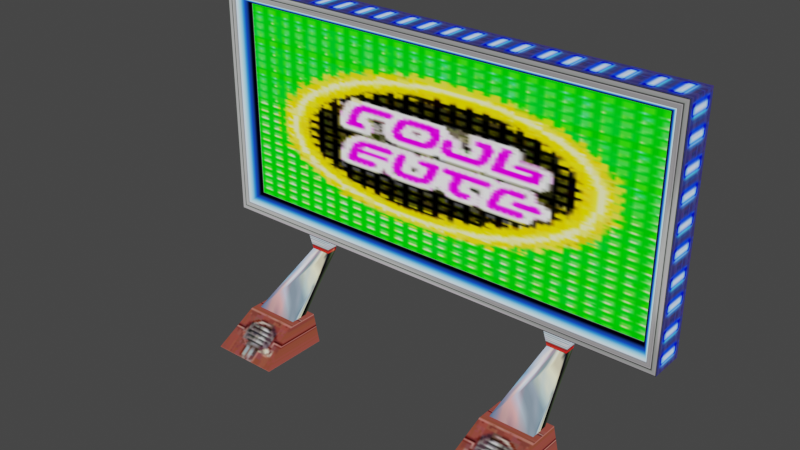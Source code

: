# Source: Signboard1.blend  (saved by Blender 5.2.44; exported with 4.5.12 LTS)
import bpy
from mathutils import Matrix  # noqa: F401  (used for matrix-valued properties, if any)

bpy.ops.wm.read_factory_settings(use_empty=True)
scene = bpy.context.scene
scene.name = 'Scene'

# ---- collections
col_kanban_kanban_nja = bpy.data.collections.new('kanban_kanban.nja'); scene.collection.children.link(col_kanban_kanban_nja)

# ---- images (referenced by path relative to the original .blend; pixels are not part of the script)
import os
ASSET_DIR = os.environ.get("B2B_ASSET_DIR", "")  # directory of the original .blend (textures are referenced by path, not embedded)
HERE = os.path.dirname(os.path.abspath(__file__))  # packed textures are extracted next to this script under _unpacked/

def load_image(name, relpath, width, height, colorspace="sRGB"):
    """Load a texture the original file referenced (path relative to the .blend, or extracted next to this script)."""
    p = next((c for c in (os.path.join(HERE, relpath), os.path.join(ASSET_DIR, relpath)) if relpath and os.path.exists(c)), "")
    if p:
        img = bpy.data.images.load(p, check_existing=True)
        img.name = name
    else:  # same state as the original file: an image datablock whose file is absent (Cycles renders it pink)
        img = bpy.data.images.new(name, width, height)
        img.source = "FILE"
        img.filepath = "//" + (relpath or name)
    img.colorspace_settings.name = colorspace
    return img
img_am_tp032_32 = load_image('am_tp032_32', '_unpacked/am_tp032_32.91ca76b9.png', 32, 32, 'sRGB')
img_courseter04 = load_image('courseter04', '_unpacked/courseter04.6f45eb46.png', 32, 32, 'sRGB')
img_ref_crome = load_image('ref_crome', '_unpacked/ref_crome.7501ae46.png', 32, 32, 'sRGB')
img_robome4 = load_image('robome4', '_unpacked/robome4.dd3d76dd.png', 16, 16, 'sRGB')
img_min_kan6 = load_image('min_kan6', '_unpacked/min_kan6.d595a5b8.png', 128, 128, 'sRGB')
img_am_tp051_16 = load_image('am_tp051_16', '_unpacked/am_tp051_16.934ef4dd.png', 8, 8, 'sRGB')
img_plate5 = load_image('plate5', '_unpacked/plate5.1a4065bd.png', 64, 64, 'sRGB')
img_am_tp038_32 = load_image('am_tp038_32', '_unpacked/am_tp038_32.1d4bbb40.png', 32, 32, 'sRGB')

# ---- materials (node trees are filled in below, after node groups)
mat_kanban_kanban_nja_sa1mdl_0 = bpy.data.materials.new('kanban_kanban.nja.sa1mdl_0')
mat_kanban_kanban_nja_sa1mdl_0.use_transparent_shadow = False
mat_kanban_kanban_nja_sa1mdl_0.preview_render_type = 'FLAT'
mat_kanban_kanban_nja_sa1mdl_0.diffuse_color = (0.698, 0.698, 0.698, 1.0)
mat_kanban_kanban_nja_sa1mdl_0.roughness = 0.9569
mat_kanban_kanban_nja_sa1mdl_1 = bpy.data.materials.new('kanban_kanban.nja.sa1mdl_1')
mat_kanban_kanban_nja_sa1mdl_1.use_transparent_shadow = False
mat_kanban_kanban_nja_sa1mdl_1.preview_render_type = 'FLAT'
mat_kanban_kanban_nja_sa1mdl_1.diffuse_color = (0.698, 0.698, 0.698, 1.0)
mat_kanban_kanban_nja_sa1mdl_1.roughness = 0.9569
mat_kanban_kanban_nja_sa1mdl_2 = bpy.data.materials.new('kanban_kanban.nja.sa1mdl_2')
mat_kanban_kanban_nja_sa1mdl_2.use_transparent_shadow = False
mat_kanban_kanban_nja_sa1mdl_2.preview_render_type = 'FLAT'
mat_kanban_kanban_nja_sa1mdl_2.diffuse_color = (0.698, 0.698, 0.698, 1.0)
mat_kanban_kanban_nja_sa1mdl_2.roughness = 0.9569
mat_kanban_kanban_nja_sa1mdl_3 = bpy.data.materials.new('kanban_kanban.nja.sa1mdl_3')
mat_kanban_kanban_nja_sa1mdl_3.use_transparent_shadow = False
mat_kanban_kanban_nja_sa1mdl_3.preview_render_type = 'FLAT'
mat_kanban_kanban_nja_sa1mdl_3.diffuse_color = (0.698, 0.698, 0.698, 1.0)
mat_kanban_kanban_nja_sa1mdl_3.roughness = 0.9569
mat_kanban_kanban_nja_sa1mdl_4 = bpy.data.materials.new('kanban_kanban.nja.sa1mdl_4')
mat_kanban_kanban_nja_sa1mdl_4.use_transparent_shadow = False
mat_kanban_kanban_nja_sa1mdl_4.preview_render_type = 'FLAT'
mat_kanban_kanban_nja_sa1mdl_4.diffuse_color = (0.698, 0.698, 0.698, 1.0)
mat_kanban_kanban_nja_sa1mdl_4.roughness = 0.9569
mat_kanban_kanban_nja_sa1mdl_5 = bpy.data.materials.new('kanban_kanban.nja.sa1mdl_5')
mat_kanban_kanban_nja_sa1mdl_5.use_transparent_shadow = False
mat_kanban_kanban_nja_sa1mdl_5.preview_render_type = 'FLAT'
mat_kanban_kanban_nja_sa1mdl_5.diffuse_color = (0.698, 0.698, 0.698, 1.0)
mat_kanban_kanban_nja_sa1mdl_5.roughness = 0.9569
mat_kanban_kanban_nja_sa1mdl_6 = bpy.data.materials.new('kanban_kanban.nja.sa1mdl_6')
mat_kanban_kanban_nja_sa1mdl_6.use_transparent_shadow = False
mat_kanban_kanban_nja_sa1mdl_6.preview_render_type = 'FLAT'
mat_kanban_kanban_nja_sa1mdl_6.diffuse_color = (0.698, 0.698, 0.698, 1.0)
mat_kanban_kanban_nja_sa1mdl_6.roughness = 0.9569
mat_kanban_kanban_nja_sa1mdl_7 = bpy.data.materials.new('kanban_kanban.nja.sa1mdl_7')
mat_kanban_kanban_nja_sa1mdl_7.use_transparent_shadow = False
mat_kanban_kanban_nja_sa1mdl_7.preview_render_type = 'FLAT'
mat_kanban_kanban_nja_sa1mdl_7.diffuse_color = (0.698, 0.698, 0.698, 1.0)
mat_kanban_kanban_nja_sa1mdl_7.roughness = 0.9569

# ---- node groups
ng_signboard1node = bpy.data.node_groups.new('Signboard1Node', 'GeometryNodeTree')
_s = ng_signboard1node.interface.new_socket(name='Geometry', in_out='OUTPUT', socket_type='NodeSocketGeometry')
_s = ng_signboard1node.interface.new_socket(name='Geometry', in_out='INPUT', socket_type='NodeSocketGeometry')
ng_signboard1node.interface.new_panel('SET Object Properties')
_s = ng_signboard1node.interface.new_socket(name='BAMS X Rotation', in_out='INPUT', socket_type='NodeSocketInt')
_s = ng_signboard1node.interface.new_socket(name='BAMS Y Rotation', in_out='INPUT', socket_type='NodeSocketInt')
_s = ng_signboard1node.interface.new_socket(name='BAMS Z Rotation', in_out='INPUT', socket_type='NodeSocketInt')
_s = ng_signboard1node.interface.new_socket(name='Scale X Property', in_out='INPUT', socket_type='NodeSocketFloat')
_s = ng_signboard1node.interface.new_socket(name='Scale Y Property', in_out='INPUT', socket_type='NodeSocketFloat')
_s = ng_signboard1node.interface.new_socket(name='Scale Z Property', in_out='INPUT', socket_type='NodeSocketFloat')
ng_signboard1node.interface.new_panel('Geometry Node Info')
ng_signboard1node.is_modifier = True
# nodes of 'Signboard1Node' reference scene objects; filled in after objects exist

# ---- material node trees
mat_kanban_kanban_nja_sa1mdl_0.use_nodes = True; mat_kanban_kanban_nja_sa1mdl_0.node_tree.nodes.clear()
_N = mat_kanban_kanban_nja_sa1mdl_0.node_tree.nodes; _L = mat_kanban_kanban_nja_sa1mdl_0.node_tree.links
n0 = _N.new('ShaderNodeTexImage'); n0.name = 'SAIO Texture'; n0.location = (-40, 319)
n0.label = 'SAIO Texture'
n0.image = img_am_tp032_32
n1 = _N.new('ShaderNodeOutputMaterial'); n1.name = 'SAIO Output'; n1.location = (720, 360)
n1.label = 'SAIO Output'
_L.new(n0.outputs[0], n1.inputs[0])
n1.is_active_output = True
mat_kanban_kanban_nja_sa1mdl_1.use_nodes = True; mat_kanban_kanban_nja_sa1mdl_1.node_tree.nodes.clear()
_N = mat_kanban_kanban_nja_sa1mdl_1.node_tree.nodes; _L = mat_kanban_kanban_nja_sa1mdl_1.node_tree.links
n0 = _N.new('ShaderNodeTexImage'); n0.name = 'SAIO Texture'; n0.location = (-40, 319)
n0.label = 'SAIO Texture'
n0.image = img_courseter04
n1 = _N.new('ShaderNodeOutputMaterial'); n1.name = 'SAIO Output'; n1.location = (720, 360)
n1.label = 'SAIO Output'
_L.new(n0.outputs[0], n1.inputs[0])
n1.is_active_output = True
mat_kanban_kanban_nja_sa1mdl_2.use_nodes = True; mat_kanban_kanban_nja_sa1mdl_2.node_tree.nodes.clear()
_N = mat_kanban_kanban_nja_sa1mdl_2.node_tree.nodes; _L = mat_kanban_kanban_nja_sa1mdl_2.node_tree.links
n0 = _N.new('ShaderNodeTexImage'); n0.name = 'SAIO Texture'; n0.location = (-40, 319)
n0.label = 'SAIO Texture'
n0.image = img_ref_crome
n1 = _N.new('ShaderNodeOutputMaterial'); n1.name = 'SAIO Output'; n1.location = (720, 360)
n1.label = 'SAIO Output'
n2 = _N.new('ShaderNodeNewGeometry'); n2.name = 'Geometry'; n2.location = (-650, 81)
n3 = _N.new('ShaderNodeVectorTransform'); n3.name = 'Vector Transform'; n3.location = (-490, 81)
n3.vector_type = 'NORMAL'
n3.convert_to = 'CAMERA'
n4 = _N.new('ShaderNodeVectorMath'); n4.name = 'Vector Math'; n4.location = (-331, 83)
n4.operation = 'MULTIPLY_ADD'
n4.inputs[1].default_value = (0.5, 0.5, 0.0)
n4.inputs[2].default_value = (0.5, 0.5, 0.0)
_L.new(n2.outputs[1], n3.inputs[0])
_L.new(n3.outputs[0], n4.inputs[0])
_L.new(n4.outputs[0], n0.inputs[0])
_L.new(n0.outputs[0], n1.inputs[0])
n1.is_active_output = True
mat_kanban_kanban_nja_sa1mdl_3.use_nodes = True; mat_kanban_kanban_nja_sa1mdl_3.node_tree.nodes.clear()
_N = mat_kanban_kanban_nja_sa1mdl_3.node_tree.nodes; _L = mat_kanban_kanban_nja_sa1mdl_3.node_tree.links
n0 = _N.new('ShaderNodeTexImage'); n0.name = 'SAIO Texture'; n0.location = (-40, 319)
n0.label = 'SAIO Texture'
n0.image = img_robome4
n1 = _N.new('ShaderNodeOutputMaterial'); n1.name = 'SAIO Output'; n1.location = (720, 360)
n1.label = 'SAIO Output'
_L.new(n0.outputs[0], n1.inputs[0])
n1.is_active_output = True
mat_kanban_kanban_nja_sa1mdl_4.use_nodes = True; mat_kanban_kanban_nja_sa1mdl_4.node_tree.nodes.clear()
_N = mat_kanban_kanban_nja_sa1mdl_4.node_tree.nodes; _L = mat_kanban_kanban_nja_sa1mdl_4.node_tree.links
n0 = _N.new('ShaderNodeTexImage'); n0.name = 'SAIO Texture'; n0.location = (-40, 319)
n0.label = 'SAIO Texture'
n0.image = img_min_kan6
n1 = _N.new('ShaderNodeOutputMaterial'); n1.name = 'SAIO Output'; n1.location = (720, 360)
n1.label = 'SAIO Output'
_L.new(n0.outputs[0], n1.inputs[0])
n1.is_active_output = True
mat_kanban_kanban_nja_sa1mdl_5.use_nodes = True; mat_kanban_kanban_nja_sa1mdl_5.node_tree.nodes.clear()
_N = mat_kanban_kanban_nja_sa1mdl_5.node_tree.nodes; _L = mat_kanban_kanban_nja_sa1mdl_5.node_tree.links
n0 = _N.new('ShaderNodeTexImage'); n0.name = 'SAIO Texture'; n0.location = (-40, 319)
n0.label = 'SAIO Texture'
n0.image = img_am_tp051_16
n1 = _N.new('ShaderNodeOutputMaterial'); n1.name = 'SAIO Output'; n1.location = (720, 360)
n1.label = 'SAIO Output'
_L.new(n0.outputs[0], n1.inputs[0])
n1.is_active_output = True
mat_kanban_kanban_nja_sa1mdl_6.use_nodes = True; mat_kanban_kanban_nja_sa1mdl_6.node_tree.nodes.clear()
_N = mat_kanban_kanban_nja_sa1mdl_6.node_tree.nodes; _L = mat_kanban_kanban_nja_sa1mdl_6.node_tree.links
n0 = _N.new('ShaderNodeTexImage'); n0.name = 'SAIO Texture'; n0.location = (-40, 319)
n0.label = 'SAIO Texture'
n0.image = img_plate5
n1 = _N.new('ShaderNodeOutputMaterial'); n1.name = 'SAIO Output'; n1.location = (720, 360)
n1.label = 'SAIO Output'
_L.new(n0.outputs[0], n1.inputs[0])
n1.is_active_output = True
mat_kanban_kanban_nja_sa1mdl_7.use_nodes = True; mat_kanban_kanban_nja_sa1mdl_7.node_tree.nodes.clear()
_N = mat_kanban_kanban_nja_sa1mdl_7.node_tree.nodes; _L = mat_kanban_kanban_nja_sa1mdl_7.node_tree.links
n0 = _N.new('ShaderNodeTexImage'); n0.name = 'SAIO Texture'; n0.location = (-40, 319)
n0.label = 'SAIO Texture'
n0.image = img_am_tp038_32
n1 = _N.new('ShaderNodeOutputMaterial'); n1.name = 'SAIO Output'; n1.location = (720, 360)
n1.label = 'SAIO Output'
_L.new(n0.outputs[0], n1.inputs[0])
n1.is_active_output = True

# ---- world
world_world = bpy.data.worlds.new('World'); scene.world = world_world
world_world.use_nodes = True; world_world.node_tree.nodes.clear()
_N = world_world.node_tree.nodes; _L = world_world.node_tree.links
n0 = _N.new('ShaderNodeOutputWorld'); n0.name = 'World Output'; n0.location = (300, 300)
n1 = _N.new('ShaderNodeBackground'); n1.name = 'Background'; n1.location = (10, 300)
n1.inputs[0].default_value = (0.05088, 0.05088, 0.05088, 1.0)
_L.new(n1.outputs[0], n0.inputs[0])
n0.is_active_output = True
world_world.color = (0.05088, 0.05088, 0.05088)
world_world.use_sun_shadow = False
world_world.sun_shadow_jitter_overblur = 0.0

# ---- meshes
me_signboard1 = bpy.data.meshes.new('Signboard1')
me_signboard1.from_pydata([], [], [])
me_signboard1.update()
me_attach_005ca598 = bpy.data.meshes.new('attach_005CA598')
me_attach_005ca598.from_pydata([(36.95, 6.646, -0.002996), (36.95, -8.14, -0.002996), (35.58, 6.622, 6.133), (35.58, 0.09763, 6.133), (22.48, 6.646, -0.002996), (22.48, -8.14, -0.002996), (23.85, 6.622, 6.133), (23.85, 0.09763, 6.133), (34.49, 5.341, 6.043), (34.49, 1.47, 6.043), (32.81, 18.39, 20.2), (32.81, 14.83, 20.2), (24.95, 5.341, 6.043), (24.95, 1.47, 6.043), (26.62, 18.39, 20.2), (26.62, 14.83, 20.2), (27.61, 17.78, 15.41), (27.61, 15.44, 15.45), (31.82, 15.44, 15.45), (31.82, 17.78, 15.41), (-34.49, 5.341, 6.043), (-34.49, 1.47, 6.043), (-32.81, 18.39, 20.2), (-32.81, 14.83, 20.2), (-24.95, 5.341, 6.043), (-24.95, 1.47, 6.043), (-26.62, 18.39, 20.2), (-26.62, 14.83, 20.2), (-27.61, 17.78, 15.41), (-27.61, 15.44, 15.45), (-31.82, 15.44, 15.45), (-31.82, 17.78, 15.41), (50.76, 13.03, 70.1), (-50.76, 13.03, 20.1), (50.76, 13.03, 20.1), (-50.76, 13.03, 70.1), (-48.77, 13.03, 68.1), (48.76, 13.03, 22.08), (48.76, 13.03, 68.1), (-48.77, 13.03, 22.08), (50.76, 20.67, 20.1), (-50.76, 20.67, 20.1), (50.76, 20.67, 70.1), (-50.76, 20.67, 70.1), (-46.88, 15.91, 24.01), (-46.88, 15.91, 66.24), (46.51, 15.91, 24.01), (46.51, 15.91, 66.24), (-36.95, 6.646, -0.002996), (-36.95, -8.14, -0.002996), (-35.58, 6.622, 6.133), (-35.58, 0.09763, 6.133), (-22.48, 6.646, -0.002996), (-22.48, -8.14, -0.002996), (-23.85, 6.622, 6.133), (-23.85, 0.09763, 6.133)], [], [(0, 3, 1), (1, 3, 7), (1, 7, 5), (5, 7, 6), (5, 6, 4), (4, 6, 2), (4, 2, 0), (0, 2, 3), (3, 2, 7), (7, 2, 6), (50, 49, 51), (51, 49, 53), (51, 53, 55), (55, 53, 52), (55, 52, 54), (54, 52, 48), (54, 48, 50), (50, 48, 49), (55, 54, 51), (51, 54, 50), (14, 19, 16), (14, 16, 15), (15, 16, 17), (15, 17, 11), (11, 17, 18), (11, 18, 10), (10, 18, 19), (10, 19, 14), (22, 28, 31), (22, 31, 23), (23, 31, 30), (23, 30, 27), (27, 30, 29), (27, 29, 26), (26, 29, 28), (26, 28, 22), (16, 8, 12), (16, 12, 17), (17, 12, 13), (17, 13, 18), (18, 13, 9), (18, 9, 19), (19, 9, 8), (19, 8, 16), (24, 31, 28), (24, 28, 25), (25, 28, 29), (25, 29, 21), (21, 29, 30), (21, 30, 20), (20, 30, 31), (20, 31, 24), (32, 37, 34), (34, 37, 39), (34, 39, 33), (33, 39, 36), (33, 36, 35), (35, 36, 38), (35, 38, 32), (32, 38, 37), (44, 46, 45), (45, 46, 47), (44, 37, 46), (46, 37, 38), (46, 38, 47), (47, 38, 36), (47, 36, 45), (45, 36, 39), (45, 39, 44), (44, 39, 37), (41, 43, 40), (40, 43, 42), (41, 40, 33), (33, 40, 34), (34, 40, 42), (34, 42, 32), (32, 42, 43), (32, 43, 35), (35, 43, 41), (35, 41, 33)])
me_attach_005ca598.polygons.foreach_set('use_smooth', [True] * 80)
me_attach_005ca598.polygons.foreach_set('material_index', [0, 0, 0, 0, 0, 0, 0, 0, 0, 0, 0, 0, 0, 0, 0, 0, 0, 0, 0, 0, 1, 1, 1, 1, 1, 1, 1, 1, 1, 1, 1, 1, 1, 1, 1, 1, 2, 2, 2, 2, 2, 2, 2, 2, 2, 2, 2, 2, 2, 2, 2, 2, 3, 3, 3, 3, 3, 3, 3, 3, 4, 4, 5, 5, 5, 5, 5, 5, 5, 5, 6, 6, 7, 7, 7, 7, 7, 7, 7, 7])
_uv = me_attach_005ca598.uv_layers.new(name='UV')
_uv.uv.foreach_set('vector', [0.0, 0.0, 0.09412, 1.0, 0.0, 0.0, 0.0, 0.0, 0.09412, 1.0, 0.902, 1.0, 0.0, 0.0, 0.902, 1.0, 1.0, 0.0, 1.0, 0.0, 0.902, 1.0, 0.902, 1.0, 1.0, 0.0, 0.902, 1.0, 1.0, 0.0, 1.0, 0.0, 0.902, 1.0, 0.09412, 1.0, 1.0, 0.0, 0.09412, 1.0, 0.0, 0.0, 0.0, 0.0, 0.09412, 1.0, 0.09412, 1.0, 0.1373, 0.9882, 0.1373, 0.01569, 0.01176, 0.9882, 0.01176, 0.9882, 0.1373, 0.01569, 0.01176, 0.01569, 0.09412, 1.0, 0.0, 0.0, 0.09412, 1.0, 0.09412, 1.0, 0.0, 0.0, 1.0, 0.0, 0.09412, 1.0, 1.0, 0.0, 0.902, 1.0, 0.902, 1.0, 1.0, 0.0, 1.0, 0.0, 0.902, 1.0, 1.0, 0.0, 0.902, 1.0, 0.902, 1.0, 1.0, 0.0, 0.0, 0.0, 0.902, 1.0, 0.0, 0.0, 0.09412, 1.0, 0.09412, 1.0, 0.0, 0.0, 0.0, 0.0, 0.1373, 0.9882, 0.1373, 0.01569, 0.01176, 0.9882, 0.01176, 0.9882, 0.1373, 0.01569, 0.01176, 0.01569, 0.0, 0.0, 0.7176, 1.0, 0.0, 1.0, 0.0, 0.0, 0.0, 1.0, 0.2196, 0.0, 0.2196, 0.0, 0.0, 1.0, 0.2196, 1.0, 0.2196, 0.0, 0.2196, 1.0, 0.498, 0.0, 0.498, 0.0, 0.2196, 1.0, 0.498, 1.0, 0.498, 0.0, 0.498, 1.0, 0.7176, 0.0, 0.7176, 0.0, 0.498, 1.0, 0.7176, 1.0, 0.7176, 0.0, 0.7176, 1.0, 0.0, 0.0, 0.6784, 0.0, 0.0, 1.0, 0.6784, 1.0, 0.6784, 0.0, 0.6784, 1.0, 0.498, 0.0, 0.498, 0.0, 0.6784, 1.0, 0.498, 1.0, 0.498, 0.0, 0.498, 1.0, 0.1804, 0.0, 0.1804, 0.0, 0.498, 1.0, 0.1765, 1.0, 0.1804, 0.0, 0.1765, 1.0, 0.0, 0.0, 0.0, 0.0, 0.1765, 1.0, 0.0, 1.0, 0.0, 0.0, 0.0, 1.0, 0.6784, 0.0, 0.749, 1.0, 0.498, 0.0, 0.749, 0.0, 0.749, 1.0, 0.749, 0.0, 1.0, 1.0, 1.0, 1.0, 0.749, 0.0, 1.0, 0.0, 1.0, 1.0, 1.0, 0.0, 0.2471, 1.0, 0.2471, 1.0, 1.0, 0.0, 0.2471, 0.0, 0.2471, 1.0, 0.2471, 0.0, 0.498, 1.0, 0.498, 1.0, 0.2471, 0.0, 0.498, 0.0, 0.498, 1.0, 0.498, 0.0, 0.749, 1.0, 0.1412, 0.0, 0.498, 1.0, 0.1765, 1.0, 0.1412, 0.0, 0.1765, 1.0, 0.0, 0.0, 0.0, 0.0, 0.1765, 1.0, 0.0, 1.0, 0.0, 0.0, 0.0, 1.0, 0.6431, 0.0, 0.6431, 0.0, 0.0, 1.0, 0.6784, 1.0, 0.6431, 0.0, 0.6784, 1.0, 0.498, 0.0, 0.498, 0.0, 0.6784, 1.0, 0.498, 1.0, 0.498, 0.0, 0.498, 1.0, 0.1412, 0.0, 1.0, 1.0, 0.1451, 0.0, 0.149, 1.0, 0.149, 1.0, 0.1451, 0.0, 0.498, 0.0, 0.149, 1.0, 0.498, 0.0, 0.498, 1.0, 0.498, 1.0, 0.498, 0.0, 0.6471, 0.0, 0.498, 1.0, 0.6471, 0.0, 0.651, 1.0, 0.651, 1.0, 0.6471, 0.0, 1.0, 0.0, 0.651, 1.0, 1.0, 0.0, 1.0, 1.0, 1.0, 1.0, 1.0, 0.0, 0.1451, 0.0, 0.0, 0.003922, 0.9961, 0.003922, 0.0, 1.0, 0.0, 1.0, 0.9961, 0.003922, 0.9961, 1.0, 0.498, 0.0, 0.8392, 1.0, 0.8431, 0.0, 0.8431, 0.0, 0.8392, 1.0, 0.0, 1.0, 0.8431, 0.0, 0.0, 1.0, 0.0, 0.0, 0.0, 0.0, 0.0, 1.0, 0.3373, 1.0, 0.0, 0.0, 0.3373, 1.0, 0.3412, 0.0, 0.3412, 0.0, 0.3373, 1.0, 0.498, 1.0, 0.3412, 0.0, 0.498, 1.0, 0.498, 0.0, 0.498, 0.0, 0.498, 1.0, 0.8392, 1.0, 0.0, 0.0, 0.0, 1.0, 1.0, 0.0, 1.0, 0.0, 0.0, 1.0, 1.0, 1.0, 1.0, 0.0, 1.0, 9.0, 0.0, 0.0, 0.0, 0.0, 1.0, 9.0, 0.0, 9.0, 0.0, 0.0, 1.0, 0.0, 1.0, 4.961, 0.0, 0.0, 1.0, 4.961, 0.0, 4.961, 0.0, 4.961, 1.0, 4.961, 1.0, 15.04, 0.0, 4.961, 1.0, 15.04, 0.0, 15.04, 0.0, 15.04, 1.0, 15.04, 1.0, 20.0, 0.0, 15.04, 1.0, 20.0, 0.0, 20.0])
me_attach_005ca598.materials.append(mat_kanban_kanban_nja_sa1mdl_0)
me_attach_005ca598.materials.append(mat_kanban_kanban_nja_sa1mdl_1)
me_attach_005ca598.materials.append(mat_kanban_kanban_nja_sa1mdl_2)
me_attach_005ca598.materials.append(mat_kanban_kanban_nja_sa1mdl_3)
me_attach_005ca598.materials.append(mat_kanban_kanban_nja_sa1mdl_4)
me_attach_005ca598.materials.append(mat_kanban_kanban_nja_sa1mdl_5)
me_attach_005ca598.materials.append(mat_kanban_kanban_nja_sa1mdl_6)
me_attach_005ca598.materials.append(mat_kanban_kanban_nja_sa1mdl_7)
me_attach_005ca598.update()
me_attach_005ca598.normals_split_custom_set([tuple(v) for v in zip(*[iter([0.7389, 0.6527, 0.1678, 0.5567, -0.2332, 0.7973, 0.3788, -0.5115, 0.7713, 0.3788, -0.5115, 0.7713, 0.5567, -0.2332, 0.7973, -0.5567, -0.2332, 0.7973, 0.3788, -0.5115, 0.7713, -0.5567, -0.2332, 0.7973, -0.3788, -0.5115, 0.7713, -0.3788, -0.5115, 0.7713, -0.5567, -0.2332, 0.7973, -0.505, 0.5885, 0.6314, -0.3788, -0.5115, 0.7713, -0.505, 0.5885, 0.6314, -0.7388, 0.6527, 0.1678, -0.7388, 0.6527, 0.1678, -0.505, 0.5885, 0.6314, 0.505, 0.5885, 0.6314, -0.7388, 0.6527, 0.1678, 0.505, 0.5885, 0.6314, 0.7389, 0.6527, 0.1678, 0.7389, 0.6527, 0.1678, 0.505, 0.5885, 0.6314, 0.5567, -0.2332, 0.7973, 0.5567, -0.2332, 0.7973, 0.505, 0.5885, 0.6314, -0.5567, -0.2332, 0.7973, -0.5567, -0.2332, 0.7973, 0.505, 0.5885, 0.6314, -0.505, 0.5885, 0.6314, -0.505, 0.5885, 0.6314, -0.3788, -0.5115, 0.7713, -0.5567, -0.2332, 0.7973, -0.5567, -0.2332, 0.7973, -0.3788, -0.5115, 0.7713, 0.3788, -0.5115, 0.7713, -0.5567, -0.2332, 0.7973, 0.3788, -0.5115, 0.7713, 0.5567, -0.2332, 0.7973, 0.5567, -0.2332, 0.7973, 0.3788, -0.5115, 0.7713, 0.7389, 0.6527, 0.1678, 0.5567, -0.2332, 0.7973, 0.7389, 0.6527, 0.1678, 0.505, 0.5885, 0.6314, 0.505, 0.5885, 0.6314, 0.7389, 0.6527, 0.1678, -0.7388, 0.6527, 0.1678, 0.505, 0.5885, 0.6314, -0.7388, 0.6527, 0.1678, -0.505, 0.5885, 0.6314, -0.505, 0.5885, 0.6314, -0.7388, 0.6527, 0.1678, -0.3788, -0.5115, 0.7713, 0.5567, -0.2332, 0.7973, 0.505, 0.5885, 0.6314, -0.5567, -0.2332, 0.7973, -0.5567, -0.2332, 0.7973, 0.505, 0.5885, 0.6314, -0.505, 0.5885, 0.6314, -0.7028, 0.6729, -0.2308, 0.5693, 0.6957, -0.4381, -0.5693, 0.6956, -0.4381, -0.7028, 0.6729, -0.2308, -0.5693, 0.6956, -0.4381, -0.7026, -0.6726, -0.2322, -0.7026, -0.6726, -0.2322, -0.5693, 0.6956, -0.4381, -0.7943, -0.5286, 0.2995, -0.7026, -0.6726, -0.2322, -0.7943, -0.5286, 0.2995, 0.7026, -0.6726, -0.2322, 0.7026, -0.6726, -0.2322, -0.7943, -0.5286, 0.2995, 0.7943, -0.5286, 0.2995, 0.7026, -0.6726, -0.2322, 0.7943, -0.5286, 0.2995, 0.7028, 0.6728, -0.231, 0.7028, 0.6728, -0.231, 0.7943, -0.5286, 0.2995, 0.5693, 0.6957, -0.4381, 0.7028, 0.6728, -0.231, 0.5693, 0.6957, -0.4381, -0.7028, 0.6729, -0.2308, -0.7027, 0.6729, -0.231, 0.5694, 0.6956, -0.4381, -0.5693, 0.6957, -0.4381, -0.7027, 0.6729, -0.231, -0.5693, 0.6957, -0.4381, -0.7026, -0.6726, -0.2322, -0.7026, -0.6726, -0.2322, -0.5693, 0.6957, -0.4381, -0.7943, -0.5286, 0.2995, -0.7026, -0.6726, -0.2322, -0.7943, -0.5286, 0.2995, 0.7026, -0.6726, -0.2324, 0.7026, -0.6726, -0.2324, -0.7943, -0.5286, 0.2995, 0.7943, -0.5286, 0.2995, 0.7026, -0.6726, -0.2324, 0.7943, -0.5286, 0.2995, 0.7029, 0.6728, -0.2311, 0.7029, 0.6728, -0.2311, 0.7943, -0.5286, 0.2995, 0.5694, 0.6956, -0.4381, 0.7029, 0.6728, -0.2311, 0.5694, 0.6956, -0.4381, -0.7027, 0.6729, -0.231, -0.5693, 0.6956, -0.4381, 0.9286, 0.3283, -0.1728, -0.9286, 0.3283, -0.1728, -0.5693, 0.6956, -0.4381, -0.9286, 0.3283, -0.1728, -0.7943, -0.5286, 0.2995, -0.7943, -0.5286, 0.2995, -0.9286, 0.3283, -0.1728, -0.3536, -0.4752, 0.8057, -0.7943, -0.5286, 0.2995, -0.3536, -0.4752, 0.8057, 0.7943, -0.5286, 0.2995, 0.7943, -0.5286, 0.2995, -0.3536, -0.4752, 0.8057, 0.3535, -0.475, 0.8058, 0.7943, -0.5286, 0.2995, 0.3535, -0.475, 0.8058, 0.5693, 0.6957, -0.4381, 0.5693, 0.6957, -0.4381, 0.3535, -0.475, 0.8058, 0.9286, 0.3283, -0.1728, 0.5693, 0.6957, -0.4381, 0.9286, 0.3283, -0.1728, -0.5693, 0.6956, -0.4381, 0.9286, 0.3283, -0.1727, -0.5693, 0.6957, -0.4381, 0.5694, 0.6956, -0.4381, 0.9286, 0.3283, -0.1727, 0.5694, 0.6956, -0.4381, 0.3535, -0.475, 0.8058, 0.3535, -0.475, 0.8058, 0.5694, 0.6956, -0.4381, 0.7943, -0.5286, 0.2995, 0.3535, -0.475, 0.8058, 0.7943, -0.5286, 0.2995, -0.3536, -0.4752, 0.8057, -0.3536, -0.4752, 0.8057, 0.7943, -0.5286, 0.2995, -0.7943, -0.5286, 0.2995, -0.3536, -0.4752, 0.8057, -0.7943, -0.5286, 0.2995, -0.9286, 0.3283, -0.1728, -0.9286, 0.3283, -0.1728, -0.7943, -0.5286, 0.2995, -0.5693, 0.6957, -0.4381, -0.9286, 0.3283, -0.1728, -0.5693, 0.6957, -0.4381, 0.9286, 0.3283, -0.1727, 0.5773, -0.5774, 0.5774, -0.1411, -0.9806, 0.1364, 0.5773, -0.5774, -0.5773, 0.5773, -0.5774, -0.5773, -0.1411, -0.9806, 0.1364, 0.147, -0.9781, 0.1476, 0.5773, -0.5774, -0.5773, 0.147, -0.9781, 0.1476, -0.5773, -0.5774, -0.5773, -0.5773, -0.5774, -0.5773, 0.147, -0.9781, 0.1476, 0.1492, -0.9775, -0.1487, -0.5773, -0.5774, -0.5773, 0.1492, -0.9775, -0.1487, -0.5773, -0.5774, 0.5773, -0.5773, -0.5774, 0.5773, 0.1492, -0.9775, -0.1487, -0.1431, -0.9801, -0.1373, -0.5773, -0.5774, 0.5773, -0.1431, -0.9801, -0.1373, 0.5773, -0.5774, 0.5774, 0.5773, -0.5774, 0.5774, -0.1431, -0.9801, -0.1373, -0.1411, -0.9806, 0.1364, 0.38, -0.8453, 0.3756, -0.3447, -0.8586, 0.3794, 0.3794, -0.8424, -0.3828, 0.3794, -0.8424, -0.3828, -0.3447, -0.8586, 0.3794, -0.3441, -0.8557, -0.3866, 0.38, -0.8453, 0.3756, -0.1411, -0.9806, 0.1364, -0.3447, -0.8586, 0.3794, -0.3447, -0.8586, 0.3794, -0.1411, -0.9806, 0.1364, -0.1431, -0.9801, -0.1373, -0.3447, -0.8586, 0.3794, -0.1431, -0.9801, -0.1373, -0.3441, -0.8557, -0.3866, -0.3441, -0.8557, -0.3866, -0.1431, -0.9801, -0.1373, 0.1492, -0.9775, -0.1487, -0.3441, -0.8557, -0.3866, 0.1492, -0.9775, -0.1487, 0.3794, -0.8424, -0.3828, 0.3794, -0.8424, -0.3828, 0.1492, -0.9775, -0.1487, 0.147, -0.9781, 0.1476, 0.3794, -0.8424, -0.3828, 0.147, -0.9781, 0.1476, 0.38, -0.8453, 0.3756, 0.38, -0.8453, 0.3756, 0.147, -0.9781, 0.1476, -0.1411, -0.9806, 0.1364, -0.5773, 0.5774, -0.5774, -0.5774, 0.5773, 0.5774, 0.5774, 0.5773, -0.5774, 0.5774, 0.5773, -0.5774, -0.5774, 0.5773, 0.5774, 0.5773, 0.5774, 0.5774, -0.5773, 0.5774, -0.5774, 0.5774, 0.5773, -0.5774, -0.5773, -0.5774, -0.5773, -0.5773, -0.5774, -0.5773, 0.5774, 0.5773, -0.5774, 0.5773, -0.5774, -0.5773, 0.5773, -0.5774, -0.5773, 0.5774, 0.5773, -0.5774, 0.5773, 0.5774, 0.5774, 0.5773, -0.5774, -0.5773, 0.5773, 0.5774, 0.5774, 0.5773, -0.5774, 0.5774, 0.5773, -0.5774, 0.5774, 0.5773, 0.5774, 0.5774, -0.5774, 0.5773, 0.5774, 0.5773, -0.5774, 0.5774, -0.5774, 0.5773, 0.5774, -0.5773, -0.5774, 0.5773, -0.5773, -0.5774, 0.5773, -0.5774, 0.5773, 0.5774, -0.5773, 0.5774, -0.5774, -0.5773, -0.5774, 0.5773, -0.5773, 0.5774, -0.5774, -0.5773, -0.5774, -0.5773])] * 3)])

# ---- objects
ob_signboard1 = bpy.data.objects.new('Signboard1', me_signboard1)
ob_object_005ca5c4 = bpy.data.objects.new('object_005CA5C4', me_attach_005ca598)
_N = ng_signboard1node.nodes; _L = ng_signboard1node.links
n0 = _N.new('NodeGroupOutput'); n0.name = 'Group Output'; n0.location = (360, -20)
n1 = _N.new('GeometryNodeCollectionInfo'); n1.name = 'Collection Info'; n1.location = (56, -23)
n1.inputs[0].default_value = col_kanban_kanban_nja
_L.new(n1.outputs[0], n0.inputs[0])
n0.is_active_output = True

# ---- transforms, parenting, visibility, modifiers, constraints
ob_signboard1.location = (0.0, 0.0, 0.0)
_m = ob_signboard1.modifiers.new('GeometryNodes', 'NODES')
_m.node_group = ng_signboard1node
ob_object_005ca5c4.location = (0.0, -0.0, 0.0)
ob_object_005ca5c4.empty_display_type = 'ARROWS'

# ---- collection membership
scene.collection.objects.link(ob_signboard1)
col_kanban_kanban_nja.objects.link(ob_object_005ca5c4)

# ---- scene / render settings (as saved in the file)
scene.frame_start = 1; scene.frame_end = 250; scene.frame_set(1)
scene.render.engine = 'BLENDER_EEVEE_NEXT'
scene.render.bake_bias = 0.0
scene.render.bake_samples = 0
scene.eevee.fast_gi_thickness_far = 0.0
scene.view_settings.view_transform = 'Filmic'
bpy.context.view_layer.update()

# ---- added for rendering (the .blend has no active camera and no usable light): camera, sun
cam_auto = bpy.data.cameras.new('AutoCamera')
cam_auto.lens = 50.0
cam_auto.sensor_width = 36.0
cam_auto.clip_end = 2057.18
ob_auto_camera = bpy.data.objects.new('AutoCamera', cam_auto)
scene.collection.objects.link(ob_auto_camera)
ob_auto_camera.location = (117.219, -134.396, 128.824)
ob_auto_camera.rotation_euler = (1.09748, -7.21219e-08, 0.694738)
scene.camera = ob_auto_camera
light_auto_sun = bpy.data.lights.new('AutoSun', 'SUN')
light_auto_sun.energy = 3.0
light_auto_sun.angle = 0.0523599
ob_auto_sun = bpy.data.objects.new('AutoSun', light_auto_sun)
scene.collection.objects.link(ob_auto_sun)
ob_auto_sun.rotation_euler = (0.872665, 0.174533, 0.523599)
bpy.context.view_layer.update()
